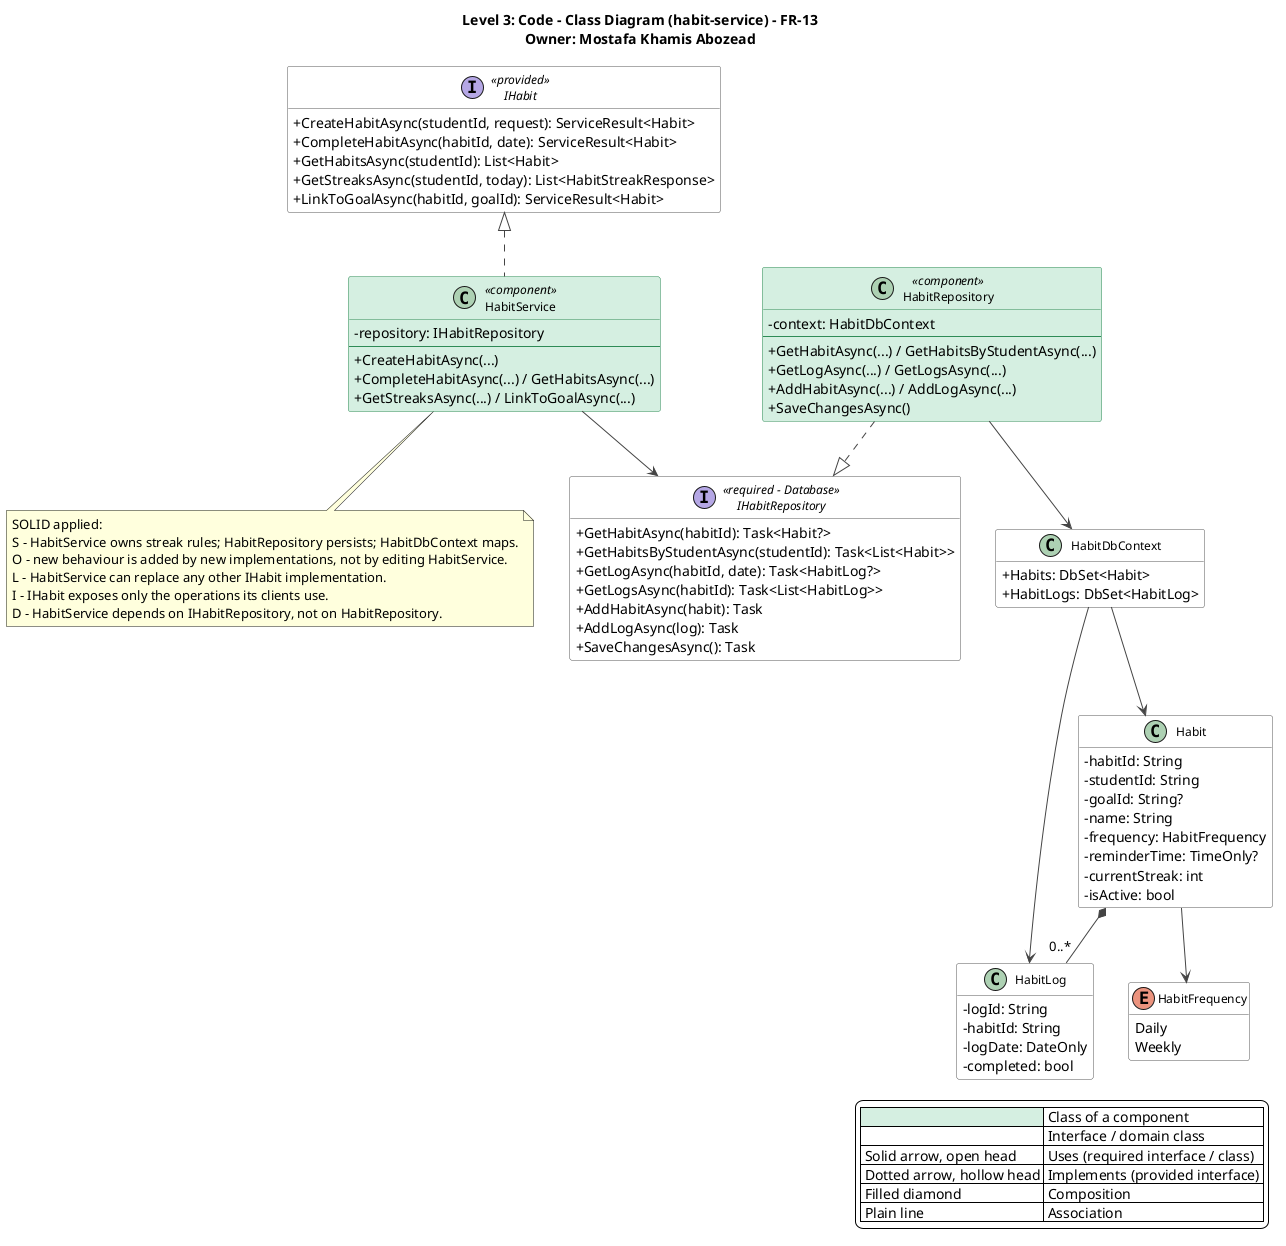

The diagram above was rendered by PlantUML. Its source (embedded in the PNG):
@startuml habit-service-class-diagram
title Level 3: Code - Class Diagram (habit-service) - FR-13\nOwner: Mostafa Khamis Abozead
top to bottom direction
skinparam shadowing false
skinparam defaultFontName Segoe UI
skinparam backgroundColor #FFFFFF
skinparam classAttributeIconSize 0
skinparam classFontSize 12
skinparam nodesep 35
skinparam ranksep 55
skinparam ArrowColor #444444
skinparam class {
  BackgroundColor #FFFFFF
  BorderColor #555555
  BackgroundColor<<component>> #D5EFE0
  BorderColor<<component>> #2E8B57
}
skinparam interface {
  BackgroundColor #FFFFFF
  BorderColor #555555
}
hide empty members

legend right
  |<#D5EFE0>   | Class of a component |
  |<#FFFFFF>   | Interface / domain class |
  | Solid arrow, open head | Uses (required interface / class) |
  | Dotted arrow, hollow head | Implements (provided interface) |
  | Filled diamond | Composition |
  | Plain line | Association |
endlegend

interface IHabit <<provided>> {
  +CreateHabitAsync(studentId, request): ServiceResult<Habit>
  +CompleteHabitAsync(habitId, date): ServiceResult<Habit>
  +GetHabitsAsync(studentId): List<Habit>
  +GetStreaksAsync(studentId, today): List<HabitStreakResponse>
  +LinkToGoalAsync(habitId, goalId): ServiceResult<Habit>
}

class HabitService <<component>> {
  -repository: IHabitRepository
  --
  +CreateHabitAsync(...)
  +CompleteHabitAsync(...) / GetHabitsAsync(...)
  +GetStreaksAsync(...) / LinkToGoalAsync(...)
}

interface IHabitRepository <<required - Database>> {
  +GetHabitAsync(habitId): Task<Habit?>
  +GetHabitsByStudentAsync(studentId): Task<List<Habit>>
  +GetLogAsync(habitId, date): Task<HabitLog?>
  +GetLogsAsync(habitId): Task<List<HabitLog>>
  +AddHabitAsync(habit): Task
  +AddLogAsync(log): Task
  +SaveChangesAsync(): Task
}

class HabitRepository <<component>> {
  -context: HabitDbContext
  --
  +GetHabitAsync(...) / GetHabitsByStudentAsync(...)
  +GetLogAsync(...) / GetLogsAsync(...)
  +AddHabitAsync(...) / AddLogAsync(...)
  +SaveChangesAsync()
}

class HabitDbContext {
  +Habits: DbSet<Habit>
  +HabitLogs: DbSet<HabitLog>
}

class Habit {
  -habitId: String
  -studentId: String
  -goalId: String?
  -name: String
  -frequency: HabitFrequency
  -reminderTime: TimeOnly?
  -currentStreak: int
  -isActive: bool
}
class HabitLog {
  -logId: String
  -habitId: String
  -logDate: DateOnly
  -completed: bool
}
enum HabitFrequency {
  Daily
  Weekly
}

IHabit <|.. HabitService
HabitService --> IHabitRepository
HabitRepository ..|> IHabitRepository
HabitRepository --> HabitDbContext
HabitDbContext --> Habit
HabitDbContext --> HabitLog
Habit *-- "0..*" HabitLog
Habit --> HabitFrequency
note bottom of HabitService
SOLID applied:
S - HabitService owns streak rules; HabitRepository persists; HabitDbContext maps.
O - new behaviour is added by new implementations, not by editing HabitService.
L - HabitService can replace any other IHabit implementation.
I - IHabit exposes only the operations its clients use.
D - HabitService depends on IHabitRepository, not on HabitRepository.
end note
@enduml